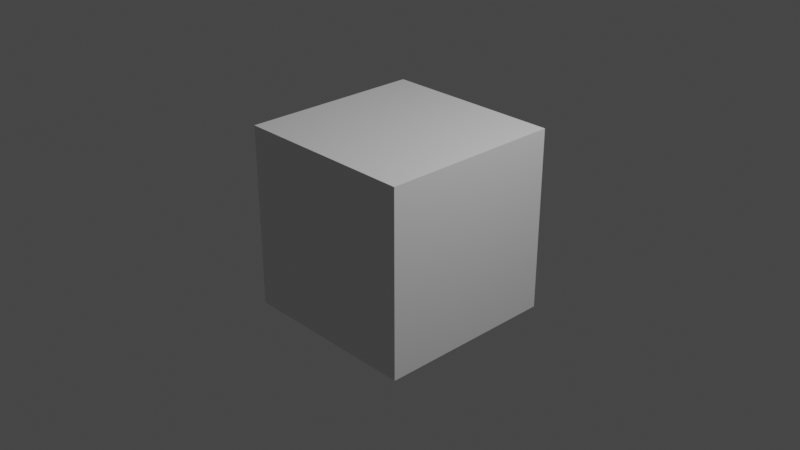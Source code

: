 # Source: camera_child.blend  (saved by Blender 2.92.15; exported with 4.5.12 LTS)
import bpy
from mathutils import Matrix  # noqa: F401  (used for matrix-valued properties, if any)

bpy.ops.wm.read_factory_settings(use_empty=True)
scene = bpy.context.scene
scene.name = 'Scene'

# ---- collections
col_collection = bpy.data.collections.new('Collection'); scene.collection.children.link(col_collection)

# ---- materials (node trees are filled in below, after node groups)
mat_material = bpy.data.materials.new('Material')
mat_material.alpha_threshold = 0.0
mat_material.use_transparent_shadow = False
mat_material.line_color = (0.0, 0.0, 0.0, 1.0)

# ---- material node trees
mat_material.use_nodes = True; mat_material.node_tree.nodes.clear()
_N = mat_material.node_tree.nodes; _L = mat_material.node_tree.links
n0 = _N.new('ShaderNodeOutputMaterial'); n0.name = 'Material Output'; n0.location = (300, 300)
n1 = _N.new('ShaderNodeBsdfPrincipled'); n1.name = 'Principled BSDF'; n1.location = (10, 300)
n1.distribution = 'GGX'
n1.subsurface_method = 'BURLEY'
n1.inputs[2].default_value = 0.4
n1.inputs[3].default_value = 1.45
n1.inputs[27].default_value = (0.0, 0.0, 0.0, 1.0)
n1.inputs[28].default_value = 1.0
_L.new(n1.outputs[0], n0.inputs[0])
n0.is_active_output = True

# ---- world
world_world = bpy.data.worlds.new('World'); scene.world = world_world
world_world.use_nodes = True; world_world.node_tree.nodes.clear()
_N = world_world.node_tree.nodes; _L = world_world.node_tree.links
n0 = _N.new('ShaderNodeOutputWorld'); n0.name = 'World Output'; n0.location = (300, 300)
n1 = _N.new('ShaderNodeBackground'); n1.name = 'Background'; n1.location = (10, 300)
n1.inputs[0].default_value = (0.05088, 0.05088, 0.05088, 1.0)
_L.new(n1.outputs[0], n0.inputs[0])
n0.is_active_output = True
world_world.color = (0.05088, 0.05088, 0.05088)
world_world.use_sun_shadow = False
world_world.sun_shadow_jitter_overblur = 0.0

# ---- cameras
cam_camera = bpy.data.cameras.new('Camera')
cam_camera.clip_end = 100.0
cam_camera.ortho_scale = 7.314

# ---- lights
light_light = bpy.data.lights.new('Light', 'POINT')
light_light.transmission_factor = 0.0
light_light.energy = 1000.0
light_light.shadow_soft_size = 0.1
light_light.shadow_maximum_resolution = 0.006
light_light.use_absolute_resolution = True

# ---- meshes
me_cube = bpy.data.meshes.new('Cube')
me_cube.from_pydata([(1.0, 1.0, 1.0), (1.0, 1.0, -1.0), (1.0, -1.0, 1.0), (1.0, -1.0, -1.0), (-1.0, 1.0, 1.0), (-1.0, 1.0, -1.0), (-1.0, -1.0, 1.0), (-1.0, -1.0, -1.0)], [], [(0, 4, 6, 2), (3, 2, 6, 7), (7, 6, 4, 5), (5, 1, 3, 7), (1, 0, 2, 3), (5, 4, 0, 1)])
_uv = me_cube.uv_layers.new(name='UVMap')
_uv.uv.foreach_set('vector', [0.625, 0.5, 0.875, 0.5, 0.875, 0.75, 0.625, 0.75, 0.375, 0.75, 0.625, 0.75, 0.625, 1.0, 0.375, 1.0, 0.375, 0.0, 0.625, 0.0, 0.625, 0.25, 0.375, 0.25, 0.125, 0.5, 0.375, 0.5, 0.375, 0.75, 0.125, 0.75, 0.375, 0.5, 0.625, 0.5, 0.625, 0.75, 0.375, 0.75, 0.375, 0.25, 0.625, 0.25, 0.625, 0.5, 0.375, 0.5])
me_cube.materials.append(mat_material)
me_cube.use_remesh_preserve_volume = False
me_cube.use_remesh_preserve_attributes = False
me_cube.use_mirror_vertex_groups = False
me_cube.update()

# ---- objects
ob_cube = bpy.data.objects.new('Cube', me_cube)
ob_light = bpy.data.objects.new('Light', light_light)
ob_camera = bpy.data.objects.new('Camera', cam_camera)

# ---- transforms, parenting, visibility, modifiers, constraints
ob_cube.parent = ob_camera
ob_cube.matrix_parent_inverse = Matrix(((0.6859, 0.7277, 1.49e-08, -0.007882), (-0.324, 0.3054, 0.8954, 0.06001), (0.6516, -0.6142, 0.4453, -11.26), (-0.0, 0.0, -0.0, 1.0)))
ob_cube.location = (0.0, 0.0, 0.0)
ob_cube.lock_rotations_4d = False
ob_cube.empty_display_type = 'ARROWS'
ob_cube.lineart.crease_threshold = 0.0
ob_light.location = (4.076, 1.005, 5.904)
ob_light.rotation_euler = (0.6503, 0.05522, 1.866)
ob_light.lock_rotations_4d = False
ob_light.empty_display_type = 'ARROWS'
ob_light.color = (0.0, 0.0, 0.0, 0.0)
ob_light.lineart.crease_threshold = 0.0
ob_camera.location = (7.359, -6.926, 4.958)
ob_camera.rotation_euler = (1.109, 0.0, 0.8149)
ob_camera.lock_rotations_4d = False
ob_camera.empty_display_type = 'ARROWS'
ob_camera.color = (0.0, 0.0, 0.0, 0.0)
ob_camera.display_type = 'WIRE'
ob_camera.lineart.crease_threshold = 0.0

# ---- collection membership
col_collection.objects.link(ob_cube)
col_collection.objects.link(ob_light)
col_collection.objects.link(ob_camera)

# ---- scene / render settings (as saved in the file)
scene.camera = ob_camera
scene.frame_start = 1; scene.frame_end = 250; scene.frame_set(1)
scene.render.engine = 'BLENDER_EEVEE_NEXT'
scene.cycles.use_denoising = False
scene.cycles.samples = 128
scene.cycles.sampling_pattern = 'TABULATED_SOBOL'
scene.cycles.use_adaptive_sampling = False
scene.cycles.use_light_tree = False
scene.view_settings.view_transform = 'Filmic'
bpy.context.view_layer.update()
